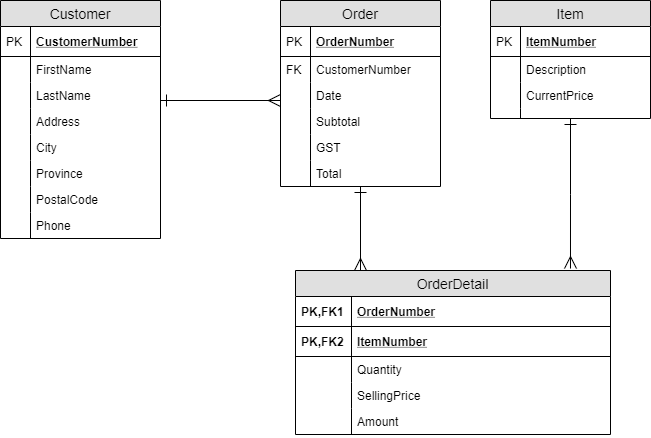

The diagram above was exported from draw.io. Its source (the exported page's mxGraphModel, read from the mxfile embedded in the PNG):
<mxGraphModel dx="1381" dy="761" grid="1" gridSize="10" guides="1" tooltips="1" connect="1" arrows="1" fold="1" page="1" pageScale="1" pageWidth="850" pageHeight="1100" math="0" shadow="0">
  <root>
    <mxCell id="0" />
    <mxCell id="1" parent="0" />
    <mxCell id="2" value="Customer" style="swimlane;fontStyle=0;childLayout=stackLayout;horizontal=1;startSize=26;fillColor=#e0e0e0;horizontalStack=0;resizeParent=1;resizeParentMax=0;resizeLast=0;collapsible=1;marginBottom=0;swimlaneFillColor=#ffffff;align=center;fontSize=14;" vertex="1" parent="1">
      <mxGeometry x="50" y="50" width="160" height="238" as="geometry" />
    </mxCell>
    <mxCell id="3" value="CustomerNumber" style="shape=partialRectangle;top=0;left=0;right=0;bottom=1;align=left;verticalAlign=middle;fillColor=none;spacingLeft=34;spacingRight=4;overflow=hidden;rotatable=0;points=[[0,0.5],[1,0.5]];portConstraint=eastwest;dropTarget=0;fontStyle=5;fontSize=12;" vertex="1" parent="2">
      <mxGeometry y="26" width="160" height="30" as="geometry" />
    </mxCell>
    <mxCell id="4" value="PK" style="shape=partialRectangle;top=0;left=0;bottom=0;fillColor=none;align=left;verticalAlign=middle;spacingLeft=4;spacingRight=4;overflow=hidden;rotatable=0;points=[];portConstraint=eastwest;part=1;fontSize=12;" vertex="1" connectable="0" parent="3">
      <mxGeometry width="30" height="30" as="geometry" />
    </mxCell>
    <mxCell id="5" value="FirstName" style="shape=partialRectangle;top=0;left=0;right=0;bottom=0;align=left;verticalAlign=top;fillColor=none;spacingLeft=34;spacingRight=4;overflow=hidden;rotatable=0;points=[[0,0.5],[1,0.5]];portConstraint=eastwest;dropTarget=0;fontSize=12;" vertex="1" parent="2">
      <mxGeometry y="56" width="160" height="26" as="geometry" />
    </mxCell>
    <mxCell id="6" value="" style="shape=partialRectangle;top=0;left=0;bottom=0;fillColor=none;align=left;verticalAlign=top;spacingLeft=4;spacingRight=4;overflow=hidden;rotatable=0;points=[];portConstraint=eastwest;part=1;fontSize=12;" vertex="1" connectable="0" parent="5">
      <mxGeometry width="30" height="26" as="geometry" />
    </mxCell>
    <mxCell id="7" value="LastName" style="shape=partialRectangle;top=0;left=0;right=0;bottom=0;align=left;verticalAlign=top;fillColor=none;spacingLeft=34;spacingRight=4;overflow=hidden;rotatable=0;points=[[0,0.5],[1,0.5]];portConstraint=eastwest;dropTarget=0;fontSize=12;" vertex="1" parent="2">
      <mxGeometry y="82" width="160" height="26" as="geometry" />
    </mxCell>
    <mxCell id="8" value="" style="shape=partialRectangle;top=0;left=0;bottom=0;fillColor=none;align=left;verticalAlign=top;spacingLeft=4;spacingRight=4;overflow=hidden;rotatable=0;points=[];portConstraint=eastwest;part=1;fontSize=12;" vertex="1" connectable="0" parent="7">
      <mxGeometry width="30" height="26" as="geometry" />
    </mxCell>
    <mxCell id="9" value="Address" style="shape=partialRectangle;top=0;left=0;right=0;bottom=0;align=left;verticalAlign=top;fillColor=none;spacingLeft=34;spacingRight=4;overflow=hidden;rotatable=0;points=[[0,0.5],[1,0.5]];portConstraint=eastwest;dropTarget=0;fontSize=12;" vertex="1" parent="2">
      <mxGeometry y="108" width="160" height="26" as="geometry" />
    </mxCell>
    <mxCell id="10" value="" style="shape=partialRectangle;top=0;left=0;bottom=0;fillColor=none;align=left;verticalAlign=top;spacingLeft=4;spacingRight=4;overflow=hidden;rotatable=0;points=[];portConstraint=eastwest;part=1;fontSize=12;" vertex="1" connectable="0" parent="9">
      <mxGeometry width="30" height="26" as="geometry" />
    </mxCell>
    <mxCell id="11" value="City" style="shape=partialRectangle;top=0;left=0;right=0;bottom=0;align=left;verticalAlign=top;fillColor=none;spacingLeft=34;spacingRight=4;overflow=hidden;rotatable=0;points=[[0,0.5],[1,0.5]];portConstraint=eastwest;dropTarget=0;fontSize=12;" vertex="1" parent="2">
      <mxGeometry y="134" width="160" height="26" as="geometry" />
    </mxCell>
    <mxCell id="12" value="" style="shape=partialRectangle;top=0;left=0;bottom=0;fillColor=none;align=left;verticalAlign=top;spacingLeft=4;spacingRight=4;overflow=hidden;rotatable=0;points=[];portConstraint=eastwest;part=1;fontSize=12;" vertex="1" connectable="0" parent="11">
      <mxGeometry width="30" height="26" as="geometry" />
    </mxCell>
    <mxCell id="13" value="Province" style="shape=partialRectangle;top=0;left=0;right=0;bottom=0;align=left;verticalAlign=top;fillColor=none;spacingLeft=34;spacingRight=4;overflow=hidden;rotatable=0;points=[[0,0.5],[1,0.5]];portConstraint=eastwest;dropTarget=0;fontSize=12;" vertex="1" parent="2">
      <mxGeometry y="160" width="160" height="26" as="geometry" />
    </mxCell>
    <mxCell id="14" value="" style="shape=partialRectangle;top=0;left=0;bottom=0;fillColor=none;align=left;verticalAlign=top;spacingLeft=4;spacingRight=4;overflow=hidden;rotatable=0;points=[];portConstraint=eastwest;part=1;fontSize=12;" vertex="1" connectable="0" parent="13">
      <mxGeometry width="30" height="26" as="geometry" />
    </mxCell>
    <mxCell id="15" value="PostalCode" style="shape=partialRectangle;top=0;left=0;right=0;bottom=0;align=left;verticalAlign=top;fillColor=none;spacingLeft=34;spacingRight=4;overflow=hidden;rotatable=0;points=[[0,0.5],[1,0.5]];portConstraint=eastwest;dropTarget=0;fontSize=12;" vertex="1" parent="2">
      <mxGeometry y="186" width="160" height="26" as="geometry" />
    </mxCell>
    <mxCell id="16" value="" style="shape=partialRectangle;top=0;left=0;bottom=0;fillColor=none;align=left;verticalAlign=top;spacingLeft=4;spacingRight=4;overflow=hidden;rotatable=0;points=[];portConstraint=eastwest;part=1;fontSize=12;" vertex="1" connectable="0" parent="15">
      <mxGeometry width="30" height="26" as="geometry" />
    </mxCell>
    <mxCell id="17" value="Phone" style="shape=partialRectangle;top=0;left=0;right=0;bottom=0;align=left;verticalAlign=top;fillColor=none;spacingLeft=34;spacingRight=4;overflow=hidden;rotatable=0;points=[[0,0.5],[1,0.5]];portConstraint=eastwest;dropTarget=0;fontSize=12;" vertex="1" parent="2">
      <mxGeometry y="212" width="160" height="26" as="geometry" />
    </mxCell>
    <mxCell id="18" value="" style="shape=partialRectangle;top=0;left=0;bottom=0;fillColor=none;align=left;verticalAlign=top;spacingLeft=4;spacingRight=4;overflow=hidden;rotatable=0;points=[];portConstraint=eastwest;part=1;fontSize=12;" vertex="1" connectable="0" parent="17">
      <mxGeometry width="30" height="26" as="geometry" />
    </mxCell>
    <mxCell id="19" style="edgeStyle=orthogonalEdgeStyle;rounded=0;orthogonalLoop=1;jettySize=auto;html=1;startArrow=ERone;startFill=0;startSize=10;endArrow=ERmany;endFill=0;endSize=10;" edge="1" source="20" parent="1">
      <mxGeometry relative="1" as="geometry">
        <mxPoint x="410" y="320" as="targetPoint" />
      </mxGeometry>
    </mxCell>
    <mxCell id="20" value="Order" style="swimlane;fontStyle=0;childLayout=stackLayout;horizontal=1;startSize=26;fillColor=#e0e0e0;horizontalStack=0;resizeParent=1;resizeParentMax=0;resizeLast=0;collapsible=1;marginBottom=0;swimlaneFillColor=#ffffff;align=center;fontSize=14;" vertex="1" parent="1">
      <mxGeometry x="330" y="50" width="160" height="186" as="geometry" />
    </mxCell>
    <mxCell id="21" value="OrderNumber" style="shape=partialRectangle;top=0;left=0;right=0;bottom=1;align=left;verticalAlign=middle;fillColor=none;spacingLeft=34;spacingRight=4;overflow=hidden;rotatable=0;points=[[0,0.5],[1,0.5]];portConstraint=eastwest;dropTarget=0;fontStyle=5;fontSize=12;" vertex="1" parent="20">
      <mxGeometry y="26" width="160" height="30" as="geometry" />
    </mxCell>
    <mxCell id="22" value="PK" style="shape=partialRectangle;top=0;left=0;bottom=0;fillColor=none;align=left;verticalAlign=middle;spacingLeft=4;spacingRight=4;overflow=hidden;rotatable=0;points=[];portConstraint=eastwest;part=1;fontSize=12;" vertex="1" connectable="0" parent="21">
      <mxGeometry width="30" height="30" as="geometry" />
    </mxCell>
    <mxCell id="23" value="CustomerNumber" style="shape=partialRectangle;top=0;left=0;right=0;bottom=0;align=left;verticalAlign=top;fillColor=none;spacingLeft=34;spacingRight=4;overflow=hidden;rotatable=0;points=[[0,0.5],[1,0.5]];portConstraint=eastwest;dropTarget=0;fontSize=12;" vertex="1" parent="20">
      <mxGeometry y="56" width="160" height="26" as="geometry" />
    </mxCell>
    <mxCell id="24" value="FK" style="shape=partialRectangle;top=0;left=0;bottom=0;fillColor=none;align=left;verticalAlign=top;spacingLeft=4;spacingRight=4;overflow=hidden;rotatable=0;points=[];portConstraint=eastwest;part=1;fontSize=12;" vertex="1" connectable="0" parent="23">
      <mxGeometry width="30" height="26" as="geometry" />
    </mxCell>
    <mxCell id="25" value="Date" style="shape=partialRectangle;top=0;left=0;right=0;bottom=0;align=left;verticalAlign=top;fillColor=none;spacingLeft=34;spacingRight=4;overflow=hidden;rotatable=0;points=[[0,0.5],[1,0.5]];portConstraint=eastwest;dropTarget=0;fontSize=12;" vertex="1" parent="20">
      <mxGeometry y="82" width="160" height="26" as="geometry" />
    </mxCell>
    <mxCell id="26" value="" style="shape=partialRectangle;top=0;left=0;bottom=0;fillColor=none;align=left;verticalAlign=top;spacingLeft=4;spacingRight=4;overflow=hidden;rotatable=0;points=[];portConstraint=eastwest;part=1;fontSize=12;" vertex="1" connectable="0" parent="25">
      <mxGeometry width="30" height="26" as="geometry" />
    </mxCell>
    <mxCell id="27" value="Subtotal" style="shape=partialRectangle;top=0;left=0;right=0;bottom=0;align=left;verticalAlign=top;fillColor=none;spacingLeft=34;spacingRight=4;overflow=hidden;rotatable=0;points=[[0,0.5],[1,0.5]];portConstraint=eastwest;dropTarget=0;fontSize=12;" vertex="1" parent="20">
      <mxGeometry y="108" width="160" height="26" as="geometry" />
    </mxCell>
    <mxCell id="28" value="" style="shape=partialRectangle;top=0;left=0;bottom=0;fillColor=none;align=left;verticalAlign=top;spacingLeft=4;spacingRight=4;overflow=hidden;rotatable=0;points=[];portConstraint=eastwest;part=1;fontSize=12;" vertex="1" connectable="0" parent="27">
      <mxGeometry width="30" height="26" as="geometry" />
    </mxCell>
    <mxCell id="29" value="GST" style="shape=partialRectangle;top=0;left=0;right=0;bottom=0;align=left;verticalAlign=top;fillColor=none;spacingLeft=34;spacingRight=4;overflow=hidden;rotatable=0;points=[[0,0.5],[1,0.5]];portConstraint=eastwest;dropTarget=0;fontSize=12;" vertex="1" parent="20">
      <mxGeometry y="134" width="160" height="26" as="geometry" />
    </mxCell>
    <mxCell id="30" value="" style="shape=partialRectangle;top=0;left=0;bottom=0;fillColor=none;align=left;verticalAlign=top;spacingLeft=4;spacingRight=4;overflow=hidden;rotatable=0;points=[];portConstraint=eastwest;part=1;fontSize=12;" vertex="1" connectable="0" parent="29">
      <mxGeometry width="30" height="26" as="geometry" />
    </mxCell>
    <mxCell id="31" value="Total" style="shape=partialRectangle;top=0;left=0;right=0;bottom=0;align=left;verticalAlign=top;fillColor=none;spacingLeft=34;spacingRight=4;overflow=hidden;rotatable=0;points=[[0,0.5],[1,0.5]];portConstraint=eastwest;dropTarget=0;fontSize=12;" vertex="1" parent="20">
      <mxGeometry y="160" width="160" height="26" as="geometry" />
    </mxCell>
    <mxCell id="32" value="" style="shape=partialRectangle;top=0;left=0;bottom=0;fillColor=none;align=left;verticalAlign=top;spacingLeft=4;spacingRight=4;overflow=hidden;rotatable=0;points=[];portConstraint=eastwest;part=1;fontSize=12;" vertex="1" connectable="0" parent="31">
      <mxGeometry width="30" height="26" as="geometry" />
    </mxCell>
    <mxCell id="33" style="edgeStyle=orthogonalEdgeStyle;rounded=0;orthogonalLoop=1;jettySize=auto;html=1;entryX=0;entryY=0.5;entryDx=0;entryDy=0;exitX=1;exitY=0.5;exitDx=0;exitDy=0;endArrow=ERmany;endFill=0;startArrow=ERone;startFill=0;endSize=10;startSize=10;" edge="1" parent="1">
      <mxGeometry relative="1" as="geometry">
        <mxPoint x="210" y="150" as="sourcePoint" />
        <mxPoint x="330" y="150" as="targetPoint" />
      </mxGeometry>
    </mxCell>
    <mxCell id="34" value="OrderDetail" style="swimlane;fontStyle=0;childLayout=stackLayout;horizontal=1;startSize=26;fillColor=#e0e0e0;horizontalStack=0;resizeParent=1;resizeParentMax=0;resizeLast=0;collapsible=1;marginBottom=0;swimlaneFillColor=#ffffff;align=center;fontSize=14;" vertex="1" parent="1">
      <mxGeometry x="345" y="320" width="315" height="164" as="geometry" />
    </mxCell>
    <mxCell id="35" value="OrderNumber" style="shape=partialRectangle;top=0;left=0;right=0;bottom=1;align=left;verticalAlign=middle;fillColor=none;spacingLeft=60;spacingRight=4;overflow=hidden;rotatable=0;points=[[0,0.5],[1,0.5]];portConstraint=eastwest;dropTarget=0;fontStyle=5;fontSize=12;" vertex="1" parent="34">
      <mxGeometry y="26" width="315" height="30" as="geometry" />
    </mxCell>
    <mxCell id="36" value="PK,FK1" style="shape=partialRectangle;fontStyle=1;top=0;left=0;bottom=0;fillColor=none;align=left;verticalAlign=middle;spacingLeft=4;spacingRight=4;overflow=hidden;rotatable=0;points=[];portConstraint=eastwest;part=1;fontSize=12;" vertex="1" connectable="0" parent="35">
      <mxGeometry width="56" height="30" as="geometry" />
    </mxCell>
    <mxCell id="37" value="ItemNumber" style="shape=partialRectangle;top=0;left=0;right=0;bottom=1;align=left;verticalAlign=middle;fillColor=none;spacingLeft=60;spacingRight=4;overflow=hidden;rotatable=0;points=[[0,0.5],[1,0.5]];portConstraint=eastwest;dropTarget=0;fontStyle=5;fontSize=12;" vertex="1" parent="34">
      <mxGeometry y="56" width="315" height="30" as="geometry" />
    </mxCell>
    <mxCell id="38" value="PK,FK2" style="shape=partialRectangle;fontStyle=1;top=0;left=0;bottom=0;fillColor=none;align=left;verticalAlign=middle;spacingLeft=4;spacingRight=4;overflow=hidden;rotatable=0;points=[];portConstraint=eastwest;part=1;fontSize=12;" vertex="1" connectable="0" parent="37">
      <mxGeometry width="56" height="30" as="geometry" />
    </mxCell>
    <mxCell id="39" value="Quantity" style="shape=partialRectangle;top=0;left=0;right=0;bottom=0;align=left;verticalAlign=top;fillColor=none;spacingLeft=60;spacingRight=4;overflow=hidden;rotatable=0;points=[[0,0.5],[1,0.5]];portConstraint=eastwest;dropTarget=0;fontSize=12;" vertex="1" parent="34">
      <mxGeometry y="86" width="315" height="26" as="geometry" />
    </mxCell>
    <mxCell id="40" value="" style="shape=partialRectangle;top=0;left=0;bottom=0;fillColor=none;align=left;verticalAlign=top;spacingLeft=4;spacingRight=4;overflow=hidden;rotatable=0;points=[];portConstraint=eastwest;part=1;fontSize=12;" vertex="1" connectable="0" parent="39">
      <mxGeometry width="56" height="26" as="geometry" />
    </mxCell>
    <mxCell id="41" value="SellingPrice" style="shape=partialRectangle;top=0;left=0;right=0;bottom=0;align=left;verticalAlign=top;fillColor=none;spacingLeft=60;spacingRight=4;overflow=hidden;rotatable=0;points=[[0,0.5],[1,0.5]];portConstraint=eastwest;dropTarget=0;fontSize=12;" vertex="1" parent="34">
      <mxGeometry y="112" width="315" height="26" as="geometry" />
    </mxCell>
    <mxCell id="42" value="" style="shape=partialRectangle;top=0;left=0;bottom=0;fillColor=none;align=left;verticalAlign=top;spacingLeft=4;spacingRight=4;overflow=hidden;rotatable=0;points=[];portConstraint=eastwest;part=1;fontSize=12;" vertex="1" connectable="0" parent="41">
      <mxGeometry width="56" height="26" as="geometry" />
    </mxCell>
    <mxCell id="43" value="Amount" style="shape=partialRectangle;top=0;left=0;right=0;bottom=0;align=left;verticalAlign=top;fillColor=none;spacingLeft=60;spacingRight=4;overflow=hidden;rotatable=0;points=[[0,0.5],[1,0.5]];portConstraint=eastwest;dropTarget=0;fontSize=12;" vertex="1" parent="34">
      <mxGeometry y="138" width="315" height="26" as="geometry" />
    </mxCell>
    <mxCell id="44" value="" style="shape=partialRectangle;top=0;left=0;bottom=0;fillColor=none;align=left;verticalAlign=top;spacingLeft=4;spacingRight=4;overflow=hidden;rotatable=0;points=[];portConstraint=eastwest;part=1;fontSize=12;" vertex="1" connectable="0" parent="43">
      <mxGeometry width="56" height="26" as="geometry" />
    </mxCell>
    <mxCell id="45" style="edgeStyle=orthogonalEdgeStyle;rounded=0;orthogonalLoop=1;jettySize=auto;html=1;entryX=0.873;entryY=-0.012;entryDx=0;entryDy=0;entryPerimeter=0;startArrow=ERone;startFill=0;startSize=10;endArrow=ERmany;endFill=0;endSize=10;" edge="1" source="46" target="34" parent="1">
      <mxGeometry relative="1" as="geometry" />
    </mxCell>
    <mxCell id="46" value="Item" style="swimlane;fontStyle=0;childLayout=stackLayout;horizontal=1;startSize=26;fillColor=#e0e0e0;horizontalStack=0;resizeParent=1;resizeParentMax=0;resizeLast=0;collapsible=1;marginBottom=0;swimlaneFillColor=#ffffff;align=center;fontSize=14;" vertex="1" parent="1">
      <mxGeometry x="540" y="50" width="160" height="118" as="geometry" />
    </mxCell>
    <mxCell id="47" value="ItemNumber" style="shape=partialRectangle;top=0;left=0;right=0;bottom=1;align=left;verticalAlign=middle;fillColor=none;spacingLeft=34;spacingRight=4;overflow=hidden;rotatable=0;points=[[0,0.5],[1,0.5]];portConstraint=eastwest;dropTarget=0;fontStyle=5;fontSize=12;" vertex="1" parent="46">
      <mxGeometry y="26" width="160" height="30" as="geometry" />
    </mxCell>
    <mxCell id="48" value="PK" style="shape=partialRectangle;top=0;left=0;bottom=0;fillColor=none;align=left;verticalAlign=middle;spacingLeft=4;spacingRight=4;overflow=hidden;rotatable=0;points=[];portConstraint=eastwest;part=1;fontSize=12;" vertex="1" connectable="0" parent="47">
      <mxGeometry width="30" height="30" as="geometry" />
    </mxCell>
    <mxCell id="49" value="Description" style="shape=partialRectangle;top=0;left=0;right=0;bottom=0;align=left;verticalAlign=top;fillColor=none;spacingLeft=34;spacingRight=4;overflow=hidden;rotatable=0;points=[[0,0.5],[1,0.5]];portConstraint=eastwest;dropTarget=0;fontSize=12;" vertex="1" parent="46">
      <mxGeometry y="56" width="160" height="26" as="geometry" />
    </mxCell>
    <mxCell id="50" value="" style="shape=partialRectangle;top=0;left=0;bottom=0;fillColor=none;align=left;verticalAlign=top;spacingLeft=4;spacingRight=4;overflow=hidden;rotatable=0;points=[];portConstraint=eastwest;part=1;fontSize=12;" vertex="1" connectable="0" parent="49">
      <mxGeometry width="30" height="26" as="geometry" />
    </mxCell>
    <mxCell id="51" value="CurrentPrice" style="shape=partialRectangle;top=0;left=0;right=0;bottom=0;align=left;verticalAlign=top;fillColor=none;spacingLeft=34;spacingRight=4;overflow=hidden;rotatable=0;points=[[0,0.5],[1,0.5]];portConstraint=eastwest;dropTarget=0;fontSize=12;" vertex="1" parent="46">
      <mxGeometry y="82" width="160" height="26" as="geometry" />
    </mxCell>
    <mxCell id="52" value="" style="shape=partialRectangle;top=0;left=0;bottom=0;fillColor=none;align=left;verticalAlign=top;spacingLeft=4;spacingRight=4;overflow=hidden;rotatable=0;points=[];portConstraint=eastwest;part=1;fontSize=12;" vertex="1" connectable="0" parent="51">
      <mxGeometry width="30" height="26" as="geometry" />
    </mxCell>
    <mxCell id="53" value="" style="shape=partialRectangle;top=0;left=0;right=0;bottom=0;align=left;verticalAlign=top;fillColor=none;spacingLeft=34;spacingRight=4;overflow=hidden;rotatable=0;points=[[0,0.5],[1,0.5]];portConstraint=eastwest;dropTarget=0;fontSize=12;" vertex="1" parent="46">
      <mxGeometry y="108" width="160" height="10" as="geometry" />
    </mxCell>
    <mxCell id="54" value="" style="shape=partialRectangle;top=0;left=0;bottom=0;fillColor=none;align=left;verticalAlign=top;spacingLeft=4;spacingRight=4;overflow=hidden;rotatable=0;points=[];portConstraint=eastwest;part=1;fontSize=12;" vertex="1" connectable="0" parent="53">
      <mxGeometry width="30" height="10" as="geometry" />
    </mxCell>
  </root>
</mxGraphModel>